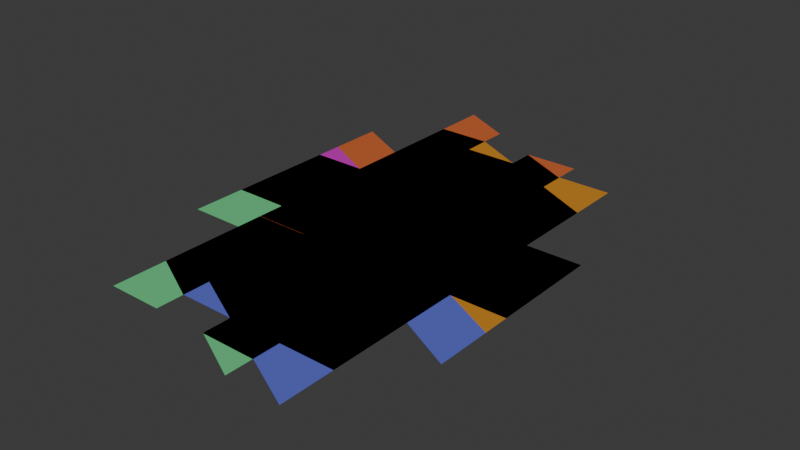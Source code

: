 # Source: tileui.blend  (saved by Blender 4.4.32; exported with 4.5.12 LTS)
import bpy
from mathutils import Matrix  # noqa: F401  (used for matrix-valued properties, if any)

bpy.ops.wm.read_factory_settings(use_empty=True)
scene = bpy.context.scene
scene.name = 'Scene'

# ---- collections
col_tileui = bpy.data.collections.new('TileUI'); scene.collection.children.link(col_tileui)
col_tileui_002 = bpy.data.collections.new('TileUI.002'); scene.collection.children.link(col_tileui_002)
col_tileui_003 = bpy.data.collections.new('TileUI.003'); scene.collection.children.link(col_tileui_003)
col_tileui_001 = bpy.data.collections.new('TileUI.001'); scene.collection.children.link(col_tileui_001)
col_tileui_004 = bpy.data.collections.new('TileUI.004'); scene.collection.children.link(col_tileui_004)

# ---- images (referenced by path relative to the original .blend; pixels are not part of the script)
import os
ASSET_DIR = os.environ.get("B2B_ASSET_DIR", "")  # directory of the original .blend (textures are referenced by path, not embedded)
HERE = os.path.dirname(os.path.abspath(__file__))  # packed textures are extracted next to this script under _unpacked/

def load_image(name, relpath, width, height, colorspace="sRGB"):
    """Load a texture the original file referenced (path relative to the .blend, or extracted next to this script)."""
    p = next((c for c in (os.path.join(HERE, relpath), os.path.join(ASSET_DIR, relpath)) if relpath and os.path.exists(c)), "")
    if p:
        img = bpy.data.images.load(p, check_existing=True)
        img.name = name
    else:  # same state as the original file: an image datablock whose file is absent (Cycles renders it pink)
        img = bpy.data.images.new(name, width, height)
        img.source = "FILE"
        img.filepath = "//" + (relpath or name)
    img.colorspace_settings.name = colorspace
    return img
img_tiling = load_image('tiling', '_unpacked/tiling.c8552d10.png', 1024, 1024, 'sRGB')
img_tiling2 = load_image('tiling2', '_unpacked/tiling2.856a4d3c.png', 16, 16, 'sRGB')

# ---- materials (node trees are filled in below, after node groups)
mat_nd_id_mat_blue = bpy.data.materials.new('ND_ID_MAT_BLUE')
mat_nd_id_mat_blue.diffuse_color = (0.0, 0.2271, 0.586, 1.0)
mat_nd_id_mat_blue.roughness = 0.75
mat_material = bpy.data.materials.new('Material')
mat_material.alpha_threshold = 0.0
mat_material.roughness = 0.5
mat_material.line_color = (0.0, 0.0, 0.0, 1.0)
mat_material2 = bpy.data.materials.new('Material2')
mat_material2.alpha_threshold = 0.0
mat_material2.roughness = 0.5
mat_material2.line_color = (0.0, 0.0, 0.0, 1.0)

# ---- material node trees
mat_material.use_nodes = True; mat_material.node_tree.nodes.clear()
_N = mat_material.node_tree.nodes; _L = mat_material.node_tree.links
n0 = _N.new('ShaderNodeOutputMaterial'); n0.name = 'Material Output'; n0.location = (300, 300)
n1 = _N.new('ShaderNodeBsdfPrincipled'); n1.name = 'Principled BSDF'; n1.location = (10, 300)
n1.inputs[3].default_value = 1.45
n2 = _N.new('ShaderNodeTexImage'); n2.name = 'Image Texture'; n2.location = (-332, 238)
n2.image = img_tiling
n3 = _N.new('ShaderNodeTexCoord'); n3.name = 'Texture Coordinate'; n3.location = (-605, 216)
_L.new(n1.outputs[0], n0.inputs[0])
_L.new(n2.outputs[0], n1.inputs[0])
_L.new(n3.outputs[2], n2.inputs[0])
_L.new(n2.outputs[1], n1.inputs[4])
n0.is_active_output = True
mat_material2.use_nodes = True; mat_material2.node_tree.nodes.clear()
_N = mat_material2.node_tree.nodes; _L = mat_material2.node_tree.links
n0 = _N.new('ShaderNodeOutputMaterial'); n0.name = 'Material Output'; n0.location = (300, 300)
n1 = _N.new('ShaderNodeBsdfPrincipled'); n1.name = 'Principled BSDF'; n1.location = (10, 300)
n1.inputs[3].default_value = 1.45
n2 = _N.new('ShaderNodeTexImage'); n2.name = 'Image Texture'; n2.location = (-332, 238)
n2.image = img_tiling2
n3 = _N.new('ShaderNodeTexCoord'); n3.name = 'Texture Coordinate'; n3.location = (-605, 216)
_L.new(n1.outputs[0], n0.inputs[0])
_L.new(n2.outputs[0], n1.inputs[0])
_L.new(n3.outputs[2], n2.inputs[0])
_L.new(n2.outputs[1], n1.inputs[4])
n0.is_active_output = True

# ---- world
world_world = bpy.data.worlds.new('World'); scene.world = world_world
world_world.use_nodes = True; world_world.node_tree.nodes.clear()
_N = world_world.node_tree.nodes; _L = world_world.node_tree.links
n0 = _N.new('ShaderNodeOutputWorld'); n0.name = 'World Output'; n0.location = (300, 300)
n1 = _N.new('ShaderNodeBackground'); n1.name = 'Background'; n1.location = (10, 300)
n1.inputs[0].default_value = (0.05088, 0.05088, 0.05088, 1.0)
_L.new(n1.outputs[0], n0.inputs[0])
n0.is_active_output = True
world_world.color = (0.05088, 0.05088, 0.05088)
world_world.sun_shadow_jitter_overblur = 0.0

# ---- meshes
me_plane_001 = bpy.data.meshes.new('Plane.001')
me_plane_001.from_pydata([(-1.0, 0.0, 0.0), (1.0, -1.0, 0.0), (-1.0, 2.0, 0.0), (1.0, 1.0, 0.0)], [], [(0, 1, 3, 2)])
_uv = me_plane_001.uv_layers.new(name='UVMap')
_uv.uv.foreach_set('vector', [0.0, 0.0, 1.0, 0.0, 1.0, 1.0, 0.0, 1.0])
me_plane_001.materials.append(mat_nd_id_mat_blue)
me_plane_001.update()
me_plane_008 = bpy.data.meshes.new('Plane.008')
me_plane_008.from_pydata([(-1.0, 0.0, 0.0), (1.0, -1.0, 0.0), (-1.0, 2.0, 0.0), (1.0, 1.0, 0.0)], [], [(0, 1, 3, 2)])
_uv = me_plane_008.uv_layers.new(name='UVMap')
_uv.uv.foreach_set('vector', [0.0, 0.0, 1.0, 0.0, 1.0, 1.0, 0.0, 1.0])
me_plane_008.materials.append(mat_nd_id_mat_blue)
me_plane_008.update()
me_plane_009 = bpy.data.meshes.new('Plane.009')
me_plane_009.from_pydata([(-1.0, 0.0, 0.0), (1.0, -1.0, 0.0), (-1.0, 2.0, 0.0), (1.0, 1.0, 0.0), (-1.0, 2.0, 0.0), (1.0, 1.0, 0.0), (-1.0, 4.0, 0.0), (1.0, 3.0, 0.0), (-1.0, 4.0, 0.0), (1.0, 3.0, 0.0), (-1.0, 6.0, 0.0), (1.0, 5.0, 0.0), (1.0, 0.0, 0.0), (3.0, -1.0, 0.0), (1.0, 2.0, 0.0), (3.0, 1.0, 0.0), (1.0, 2.0, 0.0), (3.0, 1.0, 0.0), (1.0, 4.0, 0.0), (3.0, 3.0, 0.0)], [], [(0, 1, 3, 2), (4, 5, 7, 6), (8, 9, 11, 10), (12, 13, 15, 14), (16, 17, 19, 18)])
_uv = me_plane_009.uv_layers.new(name='UVMap')
_uv.uv.foreach_set('vector', [1.49e-08, 0.25, 0.0, 0.0, 0.25, 0.0, 0.25, 0.25, 0.6, 0.25, 0.6, 0.0, 0.85, 0.0, 0.85, 0.25, 0.3, 0.25, 0.3, 0.0, 0.55, 0.0, 0.55, 0.25, 3.576e-08, 0.55, 0.0, 0.3, 0.25, 0.3, 0.25, 0.55, 0.3, 0.55, 0.3, 0.3, 0.55, 0.3, 0.55, 0.55])
me_plane_009.materials.append(mat_material)
me_plane_009.update()
me_plane_016 = bpy.data.meshes.new('Plane.016')
me_plane_016.from_pydata([(-1.0, -0.9991, 0.0), (1.0, -1.0, 0.0), (-1.0, 1.001, 0.0), (1.0, 1.0, 0.0), (-1.0, 1.001, 0.0), (1.0, 1.0, 0.0), (-1.0, 3.001, 0.0), (1.0, 3.0, 0.0), (-1.0, 3.001, 0.0), (1.0, 3.0, 0.0), (-1.0, 5.001, 0.0), (1.0, 5.0, 0.0), (1.0, 0.0, 0.0), (3.0, -0.0002572, 0.0), (1.0, 2.0, 0.0), (3.0, 2.0, 0.0), (1.0, 2.0, 0.0), (3.0, 2.0, 0.0), (1.0, 4.0, 0.0), (3.0, 4.0, 0.0)], [], [(0, 1, 3, 2), (4, 5, 7, 6), (8, 9, 11, 10), (12, 13, 15, 14), (16, 17, 19, 18)])
_uv = me_plane_016.uv_layers.new(name='UVMap')
_uv.uv.foreach_set('vector', [1.49e-08, 0.25, 0.0, 0.0, 0.25, 0.0, 0.25, 0.25, 0.6, 0.25, 0.6, 0.0, 0.85, 0.0, 0.85, 0.25, 0.3, 0.25, 0.3, 0.0, 0.55, 0.0, 0.55, 0.25, 3.576e-08, 0.55, 0.0, 0.3, 0.25, 0.3, 0.25, 0.55, 0.3, 0.55, 0.3, 0.3, 0.55, 0.3, 0.55, 0.55])
me_plane_016.materials.append(mat_material)
me_plane_016.update()
me_plane_017 = bpy.data.meshes.new('Plane.017')
me_plane_017.from_pydata([(-1.0, -0.9991, 0.0), (1.0, -1.0, 0.0), (-1.0, 1.001, 0.0), (1.0, 1.0, 0.0), (-1.0, 1.001, 0.0), (1.0, 1.0, 0.0), (-1.0, 3.001, 0.0), (1.0, 3.0, 0.0), (-1.0, 3.001, 0.0), (1.0, 3.0, 0.0), (-1.0, 5.001, 0.0), (1.0, 5.0, 0.0), (1.0, 0.0, 0.0), (3.0, -0.0002572, 0.0), (1.0, 2.0, 0.0), (3.0, 2.0, 0.0), (1.0, 2.0, 0.0), (3.0, 2.0, 0.0), (1.0, 4.0, 0.0), (3.0, 4.0, 0.0)], [], [(4, 5, 7, 6), (12, 13, 15, 14), (16, 17, 19, 18)])
_uv = me_plane_017.uv_layers.new(name='UVMap')
_uv.uv.foreach_set('vector', [0.725, 0.274, 0.725, 0.02403, 0.975, 0.02403, 0.975, 0.274, 0.02868, 0.975, 0.02868, 0.725, 0.2787, 0.725, 0.2787, 0.975, 0.725, 0.975, 0.725, 0.725, 0.975, 0.725, 0.975, 0.975])
me_plane_017.materials.append(mat_material2)
me_plane_017.update()

# ---- objects
ob_a = bpy.data.objects.new('a', me_plane_001)
ob_b = bpy.data.objects.new('b', me_plane_001)
ob_c = bpy.data.objects.new('c', me_plane_001)
ob_d = bpy.data.objects.new('d', me_plane_001)
ob_e = bpy.data.objects.new('e', me_plane_001)
ob_a_002 = bpy.data.objects.new('a.002', me_plane_008)
ob_b_001 = bpy.data.objects.new('b.001', me_plane_008)
ob_c_001 = bpy.data.objects.new('c.001', me_plane_008)
ob_d_001 = bpy.data.objects.new('d.001', me_plane_008)
ob_e_001 = bpy.data.objects.new('e.001', me_plane_008)
ob_a_003 = bpy.data.objects.new('a.003', me_plane_009)
ob_a_001 = bpy.data.objects.new('a.001', me_plane_009)
ob_a_004 = bpy.data.objects.new('a.004', me_plane_009)
ob_a_005 = bpy.data.objects.new('a.005', me_plane_009)
ob_a_006 = bpy.data.objects.new('a.006', me_plane_009)
ob_a_007 = bpy.data.objects.new('a.007', me_plane_009)
ob_a_008 = bpy.data.objects.new('a.008', me_plane_009)
ob_a_009 = bpy.data.objects.new('a.009', me_plane_016)
ob_a_010 = bpy.data.objects.new('a.010', me_plane_016)
ob_a_011 = bpy.data.objects.new('a.011', me_plane_016)
ob_a_012 = bpy.data.objects.new('a.012', me_plane_016)
ob_a_013 = bpy.data.objects.new('a.013', me_plane_016)
ob_a_014 = bpy.data.objects.new('a.014', me_plane_016)
ob_a_015 = bpy.data.objects.new('a.015', me_plane_016)
ob_a_016 = bpy.data.objects.new('a.016', me_plane_017)
ob_a_017 = bpy.data.objects.new('a.017', me_plane_017)
ob_a_018 = bpy.data.objects.new('a.018', me_plane_017)
ob_a_019 = bpy.data.objects.new('a.019', me_plane_017)
ob_a_020 = bpy.data.objects.new('a.020', me_plane_017)
ob_a_021 = bpy.data.objects.new('a.021', me_plane_017)
ob_a_022 = bpy.data.objects.new('a.022', me_plane_017)

# ---- transforms, parenting, visibility, modifiers, constraints
ob_a.location = (0.0, 0.0, 0.0)
ob_b.location = (0.0, 2.0, 0.0)
ob_c.location = (0.0, 4.0, 0.0)
ob_d.location = (2.0, 0.0, 0.0)
ob_e.location = (2.0, 2.0, 0.0)
ob_a_002.location = (0.0, 0.0, 0.0)
ob_b_001.parent = ob_a_002
ob_b_001.location = (0.0, 2.0, 0.0)
ob_c_001.parent = ob_a_002
ob_c_001.location = (0.0, 4.0, 0.0)
ob_d_001.parent = ob_a_002
ob_d_001.location = (2.0, 0.0, 0.0)
ob_e_001.parent = ob_a_002
ob_e_001.location = (2.0, 2.0, 0.0)
ob_a_003.location = (0.0, 0.0, 0.0)
ob_a_001.location = (2.0, 4.0, 0.0)
ob_a_004.location = (-2.0, 6.0, 0.0)
ob_a_005.location = (-4.0, 2.0, 0.0)
ob_a_006.location = (-2.0, -4.0, 0.0)
ob_a_007.location = (2.0, -6.0, 0.0)
ob_a_008.location = (4.0, -2.0, 0.0)
ob_a_009.location = (0.0, 0.0, 0.0)
ob_a_010.location = (2.0, 5.02, 0.0)
ob_a_011.location = (-2.0, 4.999, 0.0)
ob_a_012.location = (-4.0, 0.01844, 0.0)
ob_a_013.location = (-2.0, -4.991, 0.0)
ob_a_014.location = (2.0, -5.015, 0.0)
ob_a_015.location = (4.0, -0.01831, 0.0)
ob_a_016.location = (0.0, 0.0, 0.0)
ob_a_017.location = (2.0, 2.99, 0.0)
ob_a_018.location = (-2.0, 3.011, 0.0)
ob_a_019.location = (-4.0, 0.01844, 0.0)
ob_a_020.location = (-2.0, -2.997, 0.0)
ob_a_021.location = (2.0, -3.0, 0.0)
ob_a_022.location = (4.0, -0.01831, 0.0)

# ---- collection membership
col_tileui.objects.link(ob_a)
col_tileui.objects.link(ob_b)
col_tileui.objects.link(ob_c)
col_tileui.objects.link(ob_d)
col_tileui.objects.link(ob_e)
col_tileui_002.objects.link(ob_a_002)
col_tileui_002.objects.link(ob_b_001)
col_tileui_002.objects.link(ob_c_001)
col_tileui_002.objects.link(ob_d_001)
col_tileui_002.objects.link(ob_e_001)
col_tileui_003.objects.link(ob_a_003)
col_tileui_003.objects.link(ob_a_001)
col_tileui_003.objects.link(ob_a_004)
col_tileui_003.objects.link(ob_a_005)
col_tileui_003.objects.link(ob_a_006)
col_tileui_003.objects.link(ob_a_007)
col_tileui_003.objects.link(ob_a_008)
col_tileui_001.objects.link(ob_a_009)
col_tileui_001.objects.link(ob_a_010)
col_tileui_001.objects.link(ob_a_011)
col_tileui_001.objects.link(ob_a_012)
col_tileui_001.objects.link(ob_a_013)
col_tileui_001.objects.link(ob_a_014)
col_tileui_001.objects.link(ob_a_015)
col_tileui_004.objects.link(ob_a_016)
col_tileui_004.objects.link(ob_a_017)
col_tileui_004.objects.link(ob_a_018)
col_tileui_004.objects.link(ob_a_019)
col_tileui_004.objects.link(ob_a_020)
col_tileui_004.objects.link(ob_a_021)
col_tileui_004.objects.link(ob_a_022)

# ---- scene / render settings (as saved in the file)
scene.frame_start = 1; scene.frame_end = 250; scene.frame_set(0)
scene.render.engine = 'BLENDER_EEVEE_NEXT'
bpy.context.view_layer.update()

# ---- added for rendering (the .blend has no active camera and no usable light): camera, sun
cam_auto = bpy.data.cameras.new('AutoCamera')
cam_auto.lens = 50.0
cam_auto.sensor_width = 36.0
cam_auto.clip_end = 1000.0
ob_auto_camera = bpy.data.objects.new('AutoCamera', cam_auto)
scene.collection.objects.link(ob_auto_camera)
ob_auto_camera.location = (21.7918, -22.4502, 16.6335)
ob_auto_camera.rotation_euler = (1.09748, -7.21219e-08, 0.694738)
scene.camera = ob_auto_camera
light_auto_sun = bpy.data.lights.new('AutoSun', 'SUN')
light_auto_sun.energy = 3.0
light_auto_sun.angle = 0.0523599
ob_auto_sun = bpy.data.objects.new('AutoSun', light_auto_sun)
scene.collection.objects.link(ob_auto_sun)
ob_auto_sun.rotation_euler = (0.872665, 0.174533, 0.523599)
bpy.context.view_layer.update()

